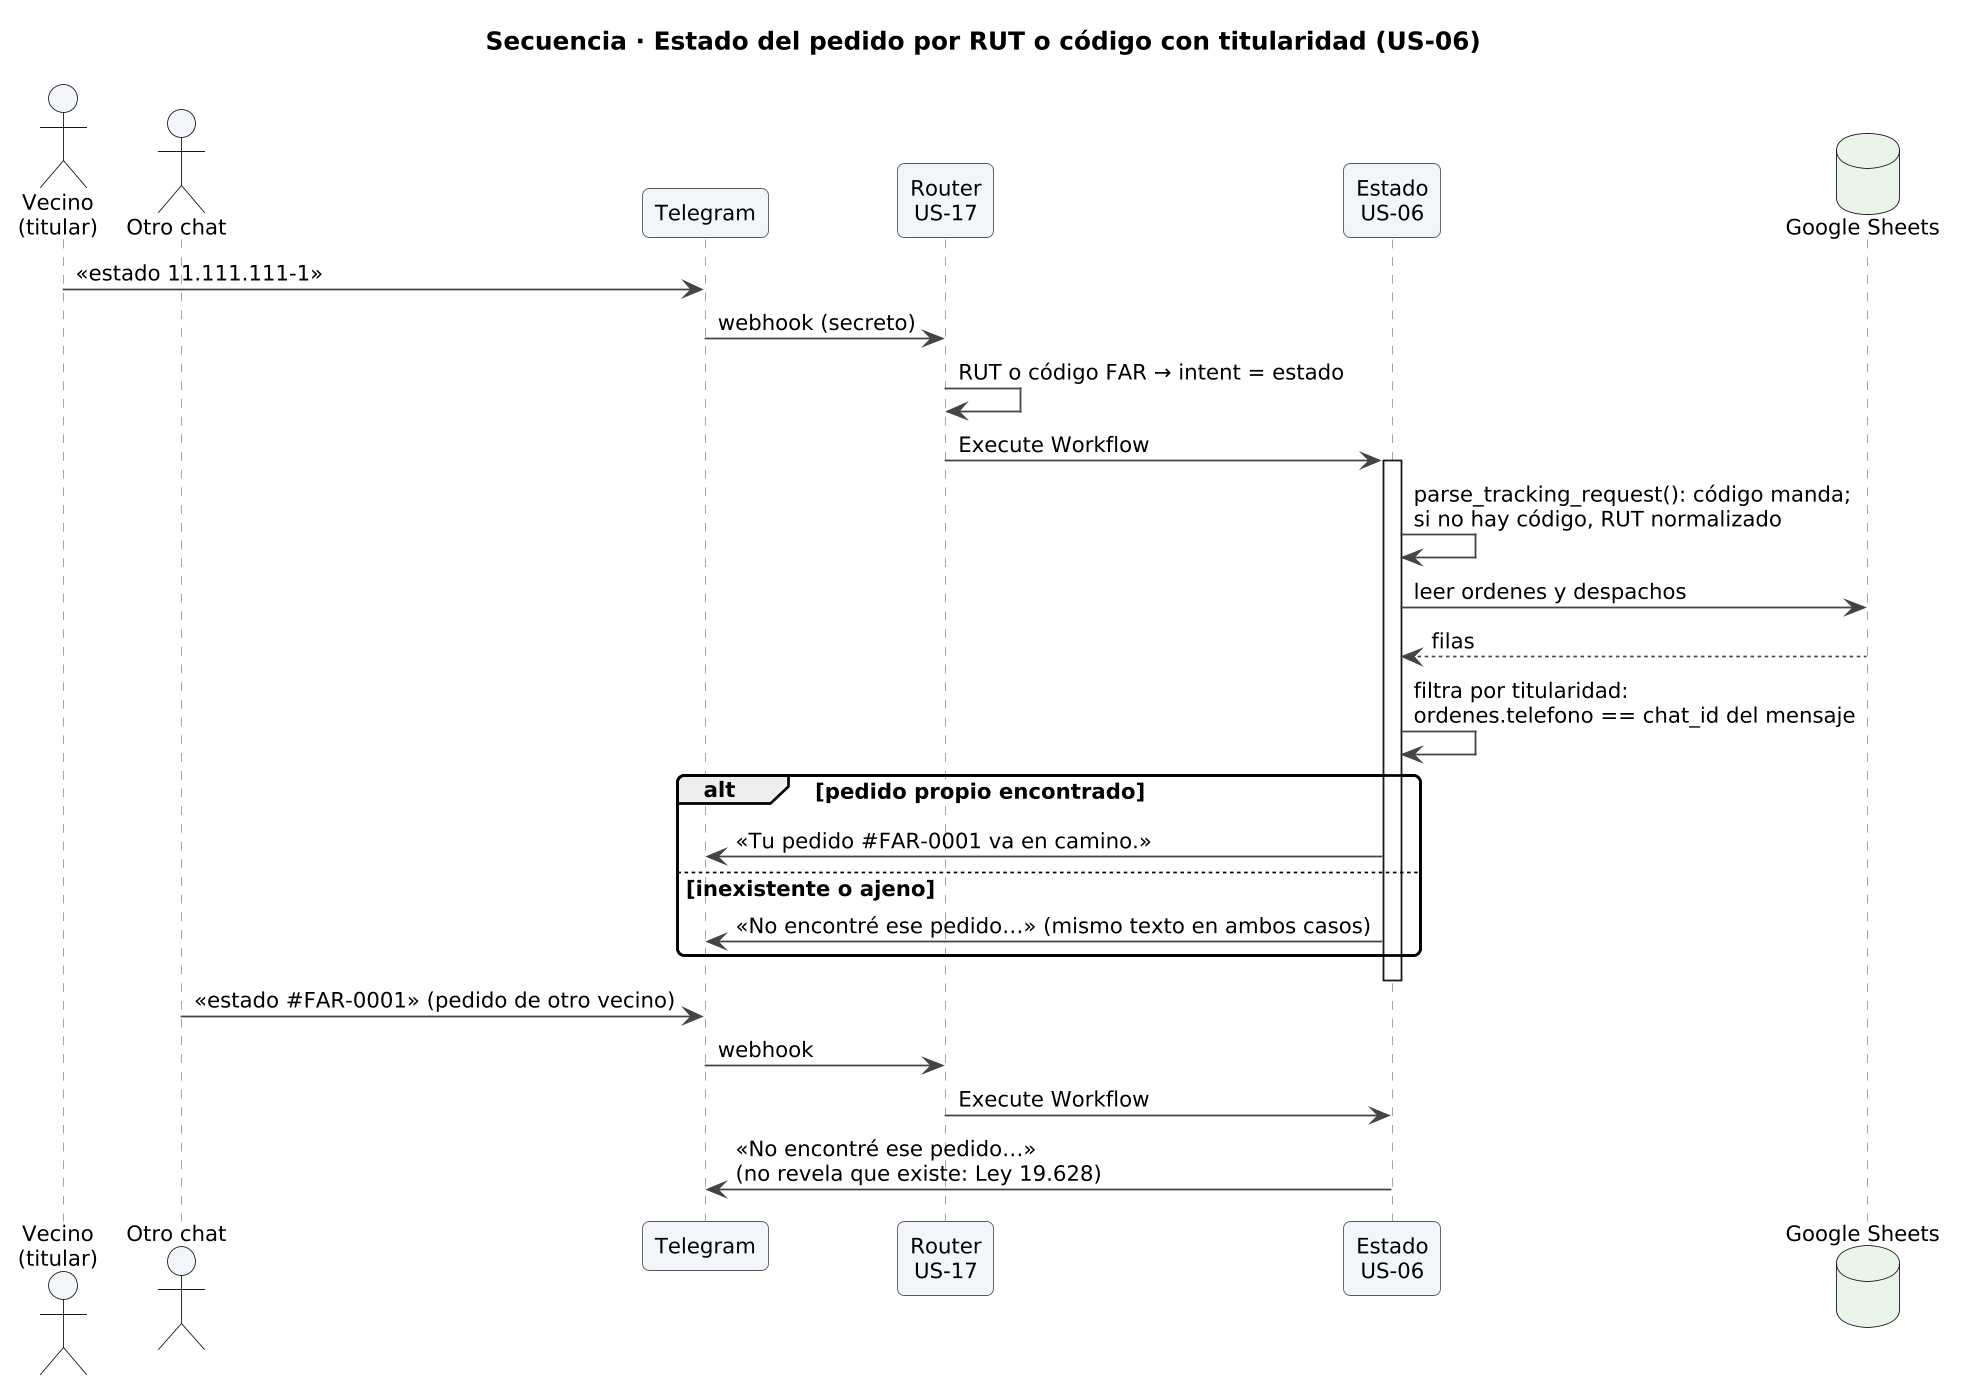

The diagram above was rendered by PlantUML. Its source (embedded in the PNG):
@startuml secuencia-trazabilidad
skinparamlocked dpi 170
!include estilo.iuml
title Secuencia · Estado del pedido por RUT o código con titularidad (US-06)

actor "Vecino\n(titular)" as V
actor "Otro chat" as X
participant "Telegram" as TG
participant "Router\nUS-17" as R
participant "Estado\nUS-06" as E
database "Google Sheets" as S

V -> TG : «estado 11.111.111-1»
TG -> R : webhook (secreto)
R -> R : RUT o código FAR → intent = estado
R -> E : Execute Workflow
activate E
E -> E : parse_tracking_request(): código manda;\nsi no hay código, RUT normalizado
E -> S : leer ordenes y despachos
S --> E : filas
E -> E : filtra por titularidad:\nordenes.telefono == chat_id del mensaje
alt pedido propio encontrado
  E -> TG : «Tu pedido #FAR-0001 va en camino.»
else inexistente o ajeno
  E -> TG : «No encontré ese pedido…» (mismo texto en ambos casos)
end
deactivate E

X -> TG : «estado #FAR-0001» (pedido de otro vecino)
TG -> R : webhook
R -> E : Execute Workflow
E -> TG : «No encontré ese pedido…»\n(no revela que existe: Ley 19.628)
@enduml